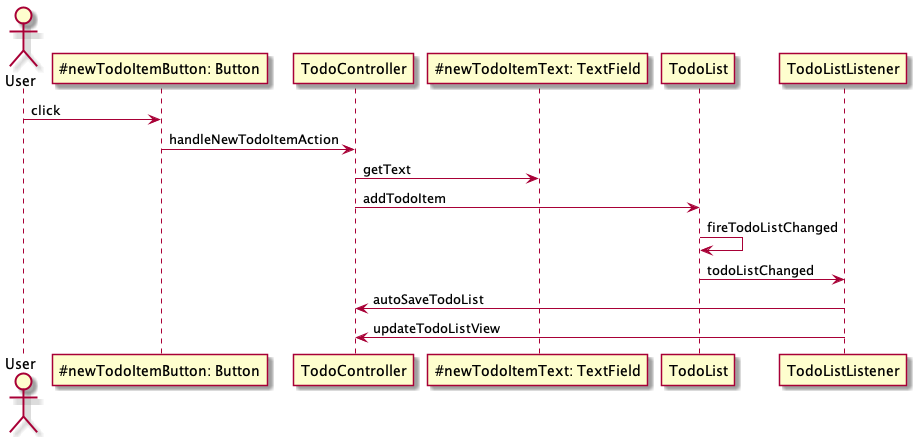

The diagram above was rendered by PlantUML. Its source (embedded in the PNG):
@startuml
actor User
User -> "~#newTodoItemButton: Button" as newTodoItemButton: click
newTodoItemButton -> TodoController: handleNewTodoItemAction
TodoController -> "~#newTodoItemText: TextField" as newTodoItemText: getText
TodoController -> TodoList: addTodoItem
TodoList -> TodoList: fireTodoListChanged
TodoList -> TodoListListener: todoListChanged
TodoListListener -> TodoController: autoSaveTodoList
TodoListListener -> TodoController: updateTodoListView
@enduml